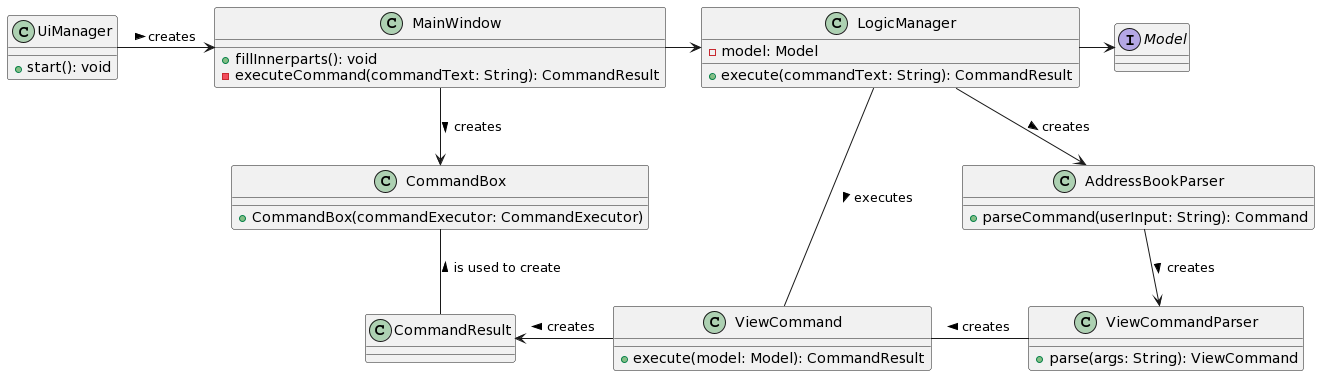

The diagram above was rendered by PlantUML. Its source (embedded in the PNG):
@startuml
class UiManager {
+ start(): void
}
class MainWindow {
+ fillInnerparts(): void
- executeCommand(commandText: String): CommandResult
}
class LogicManager {
- model: Model
+ execute(commandText: String): CommandResult
}
class AddressBookParser {
+ parseCommand(userInput: String): Command
}
class ViewCommandParser {
+ parse(args: String): ViewCommand
}
class ViewCommand {
+ execute(model: Model): CommandResult
}
class CommandResult {
}

class CommandBox {
+ CommandBox(commandExecutor: CommandExecutor)
}
interface Model

UiManager -> MainWindow : creates >
MainWindow -> LogicManager
MainWindow --> CommandBox : creates >
LogicManager --> AddressBookParser : creates >
LogicManager -> Model
AddressBookParser --> ViewCommandParser : creates >
ViewCommand - ViewCommandParser : creates <
CommandResult <- ViewCommand : creates <
LogicManager -- ViewCommand : executes >
CommandBox -- CommandResult : is used to create <
@enduml